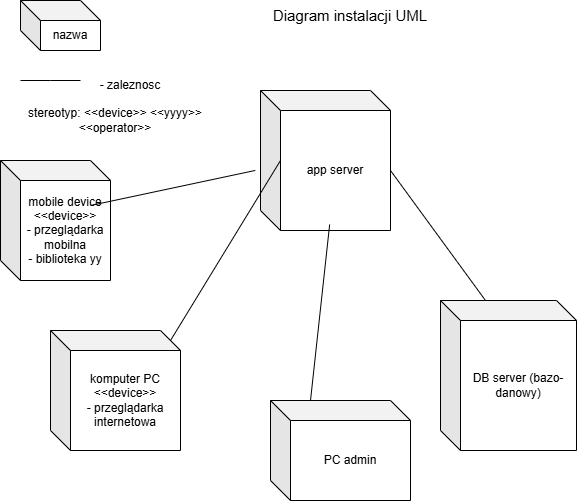

The diagram above was exported from draw.io. Its source (the exported page's mxGraphModel, read from the mxfile embedded in the PNG):
<mxGraphModel dx="985" dy="576" grid="1" gridSize="10" guides="1" tooltips="1" connect="1" arrows="1" fold="1" page="1" pageScale="1" pageWidth="827" pageHeight="1169" math="0" shadow="0" adaptiveColors="simple">
  <root>
    <mxCell id="0" />
    <mxCell id="1" parent="0" />
    <mxCell id="o87gxeA-aCukHn_Z3IgQ-1" parent="1" style="text;html=1;whiteSpace=wrap;strokeColor=none;fillColor=none;align=center;verticalAlign=middle;rounded=0;fontSize=15;" value="Diagram instalacji UML" vertex="1">
      <mxGeometry height="30" width="160" x="300" y="20" as="geometry" />
    </mxCell>
    <mxCell id="o87gxeA-aCukHn_Z3IgQ-2" parent="1" style="shape=cube;whiteSpace=wrap;html=1;boundedLbl=1;backgroundOutline=1;darkOpacity=0.05;darkOpacity2=0.1;" value="nazwa" vertex="1">
      <mxGeometry height="50" width="80" x="50" y="20" as="geometry" />
    </mxCell>
    <mxCell id="o87gxeA-aCukHn_Z3IgQ-4" edge="1" parent="1" style="endArrow=none;html=1;rounded=0;" value="">
      <mxGeometry height="50" relative="1" width="50" as="geometry">
        <Array as="points">
          <mxPoint x="80" y="100" />
        </Array>
        <mxPoint x="50" y="100" as="sourcePoint" />
        <mxPoint x="110" y="100" as="targetPoint" />
      </mxGeometry>
    </mxCell>
    <mxCell id="o87gxeA-aCukHn_Z3IgQ-5" parent="1" style="text;html=1;whiteSpace=wrap;strokeColor=none;fillColor=none;align=center;verticalAlign=middle;rounded=0;" value="- zaleznosc" vertex="1">
      <mxGeometry height="30" width="80" x="120" y="90" as="geometry" />
    </mxCell>
    <mxCell id="o87gxeA-aCukHn_Z3IgQ-6" parent="1" style="text;html=1;whiteSpace=wrap;strokeColor=none;fillColor=none;align=center;verticalAlign=middle;rounded=0;" value="stereotyp: &amp;lt;&amp;lt;device&amp;gt;&amp;gt; &amp;lt;&amp;lt;yyyy&amp;gt;&amp;gt;&amp;lt;&amp;lt;operator&amp;gt;&amp;gt;" vertex="1">
      <mxGeometry height="20" width="230" x="30" y="130" as="geometry" />
    </mxCell>
    <mxCell id="o87gxeA-aCukHn_Z3IgQ-7" parent="1" style="shape=cube;whiteSpace=wrap;html=1;boundedLbl=1;backgroundOutline=1;darkOpacity=0.05;darkOpacity2=0.1;" value="mobile device &amp;lt;&amp;lt;device&amp;gt;&amp;gt;&lt;div&gt;- przeglądarka mobilna&lt;/div&gt;&lt;div&gt;- biblioteka yy&lt;/div&gt;" vertex="1">
      <mxGeometry height="120" width="110" x="30" y="180" as="geometry" />
    </mxCell>
    <mxCell id="o87gxeA-aCukHn_Z3IgQ-8" parent="1" style="shape=cube;whiteSpace=wrap;html=1;boundedLbl=1;backgroundOutline=1;darkOpacity=0.05;darkOpacity2=0.1;" value="app server" vertex="1">
      <mxGeometry height="140" width="130" x="290" y="110" as="geometry" />
    </mxCell>
    <mxCell id="o87gxeA-aCukHn_Z3IgQ-9" parent="1" style="shape=cube;whiteSpace=wrap;html=1;boundedLbl=1;backgroundOutline=1;darkOpacity=0.05;darkOpacity2=0.1;" value="komputer PC &amp;lt;&amp;lt;device&amp;gt;&amp;gt;&lt;div&gt;- przeglądarka internetowa&lt;/div&gt;" vertex="1">
      <mxGeometry height="120" width="130" x="80" y="350" as="geometry" />
    </mxCell>
    <mxCell id="o87gxeA-aCukHn_Z3IgQ-10" parent="1" style="shape=cube;whiteSpace=wrap;html=1;boundedLbl=1;backgroundOutline=1;darkOpacity=0.05;darkOpacity2=0.1;" value="DB server (bazo-danowy)" vertex="1">
      <mxGeometry height="150" width="136" x="470" y="320" as="geometry" />
    </mxCell>
    <mxCell id="o87gxeA-aCukHn_Z3IgQ-11" parent="1" style="shape=cube;whiteSpace=wrap;html=1;boundedLbl=1;backgroundOutline=1;darkOpacity=0.05;darkOpacity2=0.1;" value="PC admin" vertex="1">
      <mxGeometry height="100" width="140" x="300" y="420" as="geometry" />
    </mxCell>
    <mxCell id="o87gxeA-aCukHn_Z3IgQ-12" edge="1" parent="1" source="o87gxeA-aCukHn_Z3IgQ-7" style="endArrow=none;html=1;rounded=0;exitX=0;exitY=0;exitDx=90;exitDy=45;exitPerimeter=0;entryX=-0.04;entryY=0.571;entryDx=0;entryDy=0;entryPerimeter=0;" target="o87gxeA-aCukHn_Z3IgQ-8" value="">
      <mxGeometry height="50" relative="1" width="50" as="geometry">
        <mxPoint x="390" y="310" as="sourcePoint" />
        <mxPoint x="300" y="270" as="targetPoint" />
      </mxGeometry>
    </mxCell>
    <mxCell id="o87gxeA-aCukHn_Z3IgQ-14" edge="1" parent="1" source="o87gxeA-aCukHn_Z3IgQ-9" style="endArrow=none;html=1;rounded=0;exitX=0;exitY=0;exitDx=120;exitDy=10;exitPerimeter=0;entryX=0;entryY=0;entryDx=20;entryDy=70;entryPerimeter=0;" target="o87gxeA-aCukHn_Z3IgQ-8" value="">
      <mxGeometry height="50" relative="1" width="50" as="geometry">
        <mxPoint x="240" y="370" as="sourcePoint" />
        <mxPoint x="290" y="320" as="targetPoint" />
      </mxGeometry>
    </mxCell>
    <mxCell id="o87gxeA-aCukHn_Z3IgQ-15" edge="1" parent="1" source="o87gxeA-aCukHn_Z3IgQ-11" style="endArrow=none;html=1;rounded=0;exitX=0;exitY=0;exitDx=40;exitDy=0;exitPerimeter=0;entryX=0.532;entryY=0.957;entryDx=0;entryDy=0;entryPerimeter=0;" target="o87gxeA-aCukHn_Z3IgQ-8" value="">
      <mxGeometry height="50" relative="1" width="50" as="geometry">
        <mxPoint x="280" y="420" as="sourcePoint" />
        <mxPoint x="330" y="370" as="targetPoint" />
      </mxGeometry>
    </mxCell>
    <mxCell id="o87gxeA-aCukHn_Z3IgQ-16" edge="1" parent="1" source="o87gxeA-aCukHn_Z3IgQ-10" style="endArrow=none;html=1;rounded=0;entryX=0;entryY=0;entryDx=130;entryDy=80;entryPerimeter=0;exitX=0;exitY=0;exitDx=45;exitDy=0;exitPerimeter=0;" target="o87gxeA-aCukHn_Z3IgQ-8" value="">
      <mxGeometry height="50" relative="1" width="50" as="geometry">
        <mxPoint x="430" y="330" as="sourcePoint" />
        <mxPoint x="480" y="280" as="targetPoint" />
      </mxGeometry>
    </mxCell>
  </root>
</mxGraphModel>